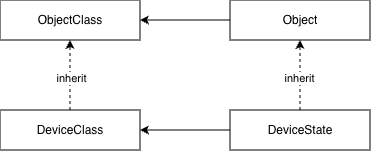

The diagram above was exported from draw.io. Its source (the exported page's mxGraphModel, read from the mxfile embedded in the PNG):
<mxGraphModel dx="1002" dy="595" grid="1" gridSize="10" guides="1" tooltips="1" connect="1" arrows="1" fold="1" page="1" pageScale="1" pageWidth="827" pageHeight="1169" math="0" shadow="0">
  <root>
    <mxCell id="0" />
    <mxCell id="1" parent="0" />
    <mxCell id="2" parent="1" style="rounded=0;whiteSpace=wrap;html=1;" value="ObjectClass" vertex="1">
      <mxGeometry height="40" width="140" x="120" y="860" as="geometry" />
    </mxCell>
    <mxCell id="3" edge="1" parent="1" source="4" style="edgeStyle=orthogonalEdgeStyle;rounded=0;orthogonalLoop=1;jettySize=auto;html=1;exitX=0;exitY=0.5;exitDx=0;exitDy=0;entryX=1;entryY=0.5;entryDx=0;entryDy=0;" target="2">
      <mxGeometry relative="1" as="geometry" />
    </mxCell>
    <mxCell id="4" parent="1" style="rounded=0;whiteSpace=wrap;html=1;" value="Object" vertex="1">
      <mxGeometry height="40" width="140" x="350" y="860" as="geometry" />
    </mxCell>
    <mxCell id="5" edge="1" parent="1" source="7" style="edgeStyle=orthogonalEdgeStyle;rounded=0;orthogonalLoop=1;jettySize=auto;html=1;exitX=0.5;exitY=0;exitDx=0;exitDy=0;entryX=0.5;entryY=1;entryDx=0;entryDy=0;dashed=1;" target="2">
      <mxGeometry relative="1" as="geometry" />
    </mxCell>
    <mxCell id="6" connectable="0" parent="5" style="edgeLabel;html=1;align=center;verticalAlign=middle;resizable=0;points=[];" value="inherit" vertex="1">
      <mxGeometry relative="1" x="-0.0767" y="-1" as="geometry">
        <mxPoint as="offset" />
      </mxGeometry>
    </mxCell>
    <mxCell id="7" parent="1" style="rounded=0;whiteSpace=wrap;html=1;" value="DeviceClass" vertex="1">
      <mxGeometry height="40" width="140" x="120" y="970" as="geometry" />
    </mxCell>
    <mxCell id="8" edge="1" parent="1" source="11" style="edgeStyle=orthogonalEdgeStyle;rounded=0;orthogonalLoop=1;jettySize=auto;html=1;exitX=0.5;exitY=0;exitDx=0;exitDy=0;entryX=0.5;entryY=1;entryDx=0;entryDy=0;dashed=1;" target="4">
      <mxGeometry relative="1" as="geometry" />
    </mxCell>
    <mxCell id="9" connectable="0" parent="8" style="edgeLabel;html=1;align=center;verticalAlign=middle;resizable=0;points=[];" value="inherit" vertex="1">
      <mxGeometry relative="1" x="-0.0627" y="1" as="geometry">
        <mxPoint as="offset" />
      </mxGeometry>
    </mxCell>
    <mxCell id="10" edge="1" parent="1" source="11" style="edgeStyle=orthogonalEdgeStyle;rounded=0;orthogonalLoop=1;jettySize=auto;html=1;exitX=0;exitY=0.5;exitDx=0;exitDy=0;entryX=1;entryY=0.5;entryDx=0;entryDy=0;" target="7">
      <mxGeometry relative="1" as="geometry" />
    </mxCell>
    <mxCell id="11" parent="1" style="rounded=0;whiteSpace=wrap;html=1;" value="DeviceState" vertex="1">
      <mxGeometry height="40" width="140" x="350" y="970" as="geometry" />
    </mxCell>
  </root>
</mxGraphModel>